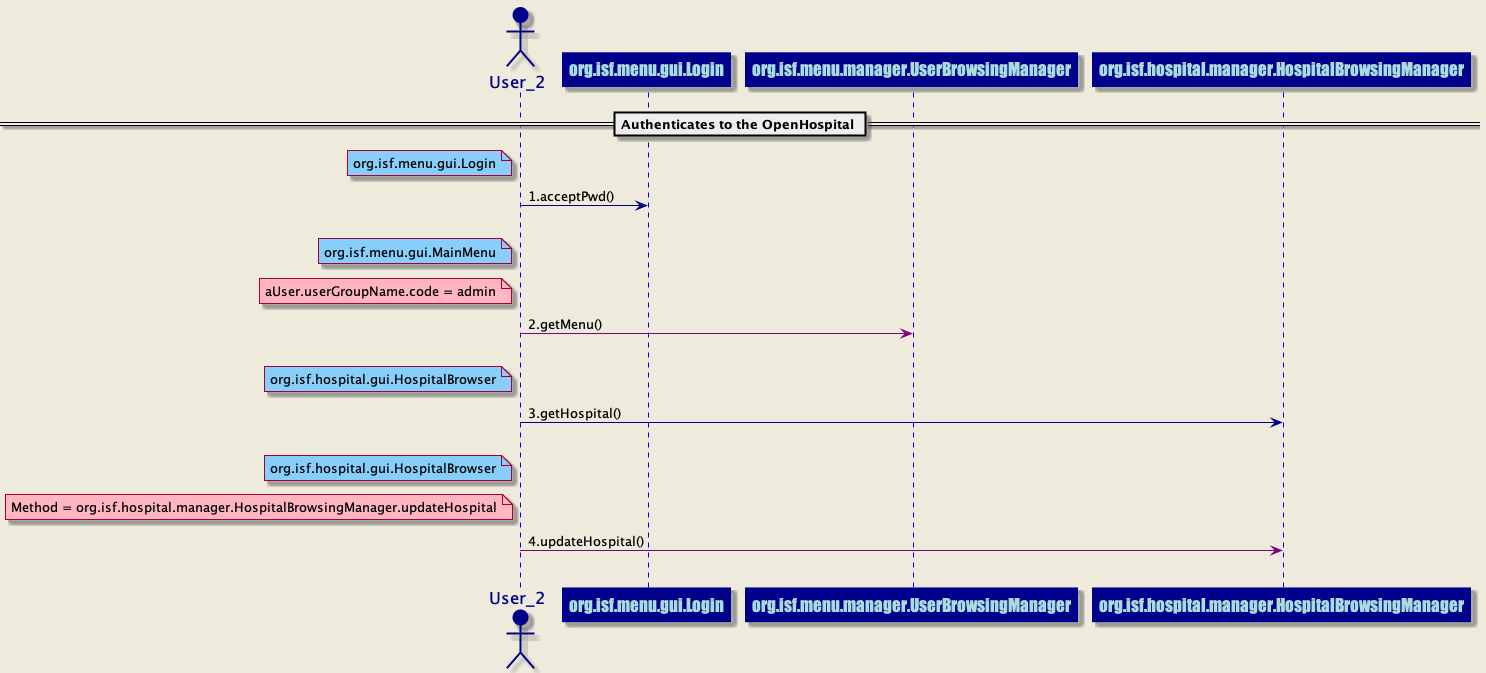

The diagram above was rendered by PlantUML. Its source (embedded in the PNG):
@startuml
skinparam backgroundColor #EEEBDC
skinparam sequence {
ArrowColor DarkBlue
ActorBorderColor DarkBlue
LifeLineBorderColor blue
LifeLineBackgroundColor DarkBlue
ParticipantBorderColor DarkBlue
ParticipantBackgroundColor DarkBlue
ParticipantFontName Impact
ParticipantFontSize 17
ParticipantFontColor #A9DCDF
ActorBackgroundColor DarkBlue
ActorFontColor DarkBlue
ActorFontSize 17
ActorFontName Aapex
}
== Authenticates to the OpenHospital ==
actor User_2 order 1
participant org.isf.menu.gui.Login order 2
note left of User_2 #lightskyblue 
org.isf.menu.gui.Login
end note
User_2 ->org.isf.menu.gui.Login: 1.acceptPwd()
||20||
actor User_2 order 3
participant org.isf.menu.manager.UserBrowsingManager order 4
note left of User_2 #lightskyblue 
org.isf.menu.gui.MainMenu
end note
note left of User_2 #lightpink
aUser.userGroupName.code = admin
end note
User_2 -[#purple]>org.isf.menu.manager.UserBrowsingManager: 2.getMenu()
||20||
actor User_2 order 5
participant org.isf.hospital.manager.HospitalBrowsingManager order 6
note left of User_2 #lightskyblue 
org.isf.hospital.gui.HospitalBrowser
end note
User_2 ->org.isf.hospital.manager.HospitalBrowsingManager: 3.getHospital()
||20||
actor User_2 order 7
participant org.isf.hospital.manager.HospitalBrowsingManager order 8
note left of User_2 #lightskyblue 
org.isf.hospital.gui.HospitalBrowser
end note
note left of User_2 #lightpink
Method = org.isf.hospital.manager.HospitalBrowsingManager.updateHospital
end note
User_2 -[#purple]>org.isf.hospital.manager.HospitalBrowsingManager: 4.updateHospital()
||20||
@enduml